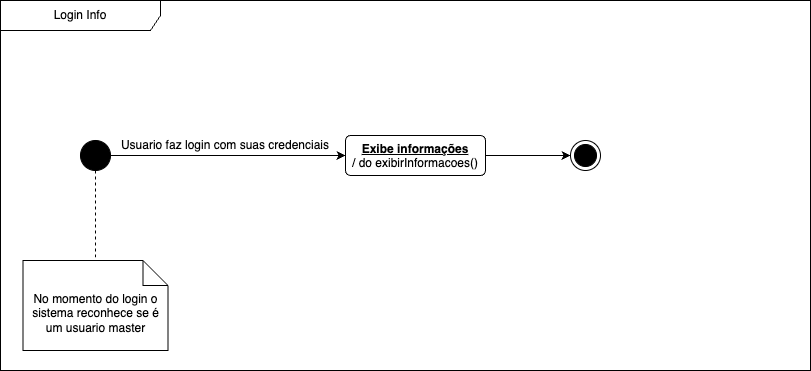

The diagram above was exported from draw.io. Its source (the exported page's mxGraphModel, read from the mxfile embedded in the PNG):
<mxGraphModel dx="954" dy="495" grid="1" gridSize="10" guides="1" tooltips="1" connect="1" arrows="1" fold="1" page="1" pageScale="1" pageWidth="827" pageHeight="1169" math="0" shadow="0">
  <root>
    <mxCell id="0" />
    <mxCell id="1" parent="0" />
    <mxCell id="VsVwWK6_GRQ6LCBRIP7D-3" style="edgeStyle=orthogonalEdgeStyle;rounded=0;orthogonalLoop=1;jettySize=auto;html=1;exitX=1;exitY=0.5;exitDx=0;exitDy=0;entryX=0;entryY=0.5;entryDx=0;entryDy=0;" edge="1" parent="1" source="VsVwWK6_GRQ6LCBRIP7D-1" target="VsVwWK6_GRQ6LCBRIP7D-2">
      <mxGeometry relative="1" as="geometry" />
    </mxCell>
    <mxCell id="VsVwWK6_GRQ6LCBRIP7D-9" style="rounded=0;orthogonalLoop=1;jettySize=auto;html=1;exitX=0.5;exitY=1;exitDx=0;exitDy=0;dashed=1;endArrow=baseDash;endFill=0;" edge="1" parent="1" source="VsVwWK6_GRQ6LCBRIP7D-1" target="VsVwWK6_GRQ6LCBRIP7D-8">
      <mxGeometry relative="1" as="geometry" />
    </mxCell>
    <mxCell id="VsVwWK6_GRQ6LCBRIP7D-1" value="" style="ellipse;fillColor=strokeColor;html=1;" vertex="1" parent="1">
      <mxGeometry x="100" y="240" width="30" height="30" as="geometry" />
    </mxCell>
    <mxCell id="VsVwWK6_GRQ6LCBRIP7D-4" value="Login Info" style="shape=umlFrame;whiteSpace=wrap;html=1;pointerEvents=0;recursiveResize=0;container=1;collapsible=0;width=160;" vertex="1" parent="1">
      <mxGeometry x="20" y="100" width="810" height="370" as="geometry" />
    </mxCell>
    <mxCell id="VsVwWK6_GRQ6LCBRIP7D-5" value="" style="ellipse;html=1;shape=endState;fillColor=strokeColor;" vertex="1" parent="VsVwWK6_GRQ6LCBRIP7D-4">
      <mxGeometry x="570" y="140" width="30" height="30" as="geometry" />
    </mxCell>
    <mxCell id="VsVwWK6_GRQ6LCBRIP7D-8" value="No momento do login o sistema reconhece se é um usuario master" style="shape=note2;boundedLbl=1;whiteSpace=wrap;html=1;size=25;verticalAlign=top;align=center;" vertex="1" parent="VsVwWK6_GRQ6LCBRIP7D-4">
      <mxGeometry x="22.5" y="260" width="145" height="90" as="geometry" />
    </mxCell>
    <mxCell id="VsVwWK6_GRQ6LCBRIP7D-2" value="&lt;b&gt;&lt;u&gt;Exibe informações&lt;/u&gt;&lt;/b&gt;&lt;div&gt;/ do exibirInformacoes()&lt;/div&gt;" style="html=1;align=center;verticalAlign=top;rounded=1;absoluteArcSize=1;arcSize=10;dashed=0;whiteSpace=wrap;" vertex="1" parent="VsVwWK6_GRQ6LCBRIP7D-4">
      <mxGeometry x="345" y="135" width="140" height="40" as="geometry" />
    </mxCell>
    <mxCell id="VsVwWK6_GRQ6LCBRIP7D-6" style="edgeStyle=orthogonalEdgeStyle;rounded=0;orthogonalLoop=1;jettySize=auto;html=1;exitX=1;exitY=0.5;exitDx=0;exitDy=0;entryX=0;entryY=0.5;entryDx=0;entryDy=0;" edge="1" parent="VsVwWK6_GRQ6LCBRIP7D-4" source="VsVwWK6_GRQ6LCBRIP7D-2" target="VsVwWK6_GRQ6LCBRIP7D-5">
      <mxGeometry relative="1" as="geometry" />
    </mxCell>
    <mxCell id="VsVwWK6_GRQ6LCBRIP7D-10" value="Usuario faz login com suas credenciais" style="text;html=1;align=center;verticalAlign=middle;whiteSpace=wrap;rounded=0;" vertex="1" parent="VsVwWK6_GRQ6LCBRIP7D-4">
      <mxGeometry x="80" y="130" width="290" height="30" as="geometry" />
    </mxCell>
  </root>
</mxGraphModel>